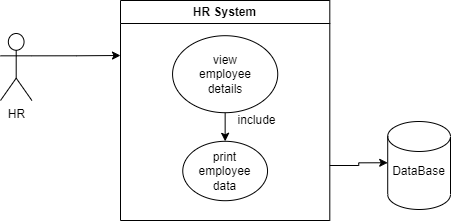

The diagram above was exported from draw.io. Its source (the exported page's mxGraphModel, read from the mxfile embedded in the PNG):
<mxGraphModel dx="925" dy="401" grid="1" gridSize="10" guides="1" tooltips="1" connect="1" arrows="1" fold="1" page="1" pageScale="1" pageWidth="827" pageHeight="1169" math="0" shadow="0">
  <root>
    <mxCell id="0" />
    <mxCell id="1" parent="0" />
    <mxCell id="Gn_83U2Jlv6iLRN3Dula-18" value="" style="group" vertex="1" connectable="0" parent="1">
      <mxGeometry x="60" y="20" width="450" height="220" as="geometry" />
    </mxCell>
    <mxCell id="Gn_83U2Jlv6iLRN3Dula-1" value="HR" style="shape=umlActor;verticalLabelPosition=bottom;verticalAlign=top;html=1;outlineConnect=0;" vertex="1" parent="Gn_83U2Jlv6iLRN3Dula-18">
      <mxGeometry y="33" width="31.4" height="67" as="geometry" />
    </mxCell>
    <mxCell id="Gn_83U2Jlv6iLRN3Dula-2" value="HR System&lt;br&gt;" style="swimlane;whiteSpace=wrap;html=1;" vertex="1" parent="Gn_83U2Jlv6iLRN3Dula-18">
      <mxGeometry x="119.99604651162792" width="209.30232558139537" height="220.00000000000003" as="geometry" />
    </mxCell>
    <mxCell id="Gn_83U2Jlv6iLRN3Dula-14" style="edgeStyle=orthogonalEdgeStyle;rounded=0;orthogonalLoop=1;jettySize=auto;html=1;exitX=0.5;exitY=1;exitDx=0;exitDy=0;entryX=0.5;entryY=0;entryDx=0;entryDy=0;" edge="1" parent="Gn_83U2Jlv6iLRN3Dula-2" source="Gn_83U2Jlv6iLRN3Dula-7" target="Gn_83U2Jlv6iLRN3Dula-9">
      <mxGeometry relative="1" as="geometry" />
    </mxCell>
    <mxCell id="Gn_83U2Jlv6iLRN3Dula-7" value="" style="ellipse;whiteSpace=wrap;html=1;" vertex="1" parent="Gn_83U2Jlv6iLRN3Dula-2">
      <mxGeometry x="52.0639534883721" y="35.2" width="105.17441860465117" height="77" as="geometry" />
    </mxCell>
    <mxCell id="Gn_83U2Jlv6iLRN3Dula-9" value="" style="ellipse;whiteSpace=wrap;html=1;" vertex="1" parent="Gn_83U2Jlv6iLRN3Dula-2">
      <mxGeometry x="62.26744186046512" y="140.8" width="84.76744186046513" height="59.400000000000006" as="geometry" />
    </mxCell>
    <mxCell id="Gn_83U2Jlv6iLRN3Dula-15" value="include&lt;br&gt;" style="text;html=1;strokeColor=none;fillColor=none;align=center;verticalAlign=middle;whiteSpace=wrap;rounded=0;" vertex="1" parent="Gn_83U2Jlv6iLRN3Dula-2">
      <mxGeometry x="104.65116279069768" y="103.4" width="62.79069767441861" height="33" as="geometry" />
    </mxCell>
    <mxCell id="Gn_83U2Jlv6iLRN3Dula-17" value="print employee data" style="text;html=1;strokeColor=none;fillColor=none;align=center;verticalAlign=middle;whiteSpace=wrap;rounded=0;" vertex="1" parent="Gn_83U2Jlv6iLRN3Dula-2">
      <mxGeometry x="73.25581395348837" y="154" width="62.79069767441861" height="33" as="geometry" />
    </mxCell>
    <mxCell id="Gn_83U2Jlv6iLRN3Dula-19" value="view employee details&lt;br&gt;" style="text;html=1;strokeColor=none;fillColor=none;align=center;verticalAlign=middle;whiteSpace=wrap;rounded=0;" vertex="1" parent="Gn_83U2Jlv6iLRN3Dula-2">
      <mxGeometry x="74.65395348837207" y="63.7" width="60" height="20" as="geometry" />
    </mxCell>
    <mxCell id="Gn_83U2Jlv6iLRN3Dula-4" style="edgeStyle=orthogonalEdgeStyle;rounded=0;orthogonalLoop=1;jettySize=auto;html=1;exitX=1;exitY=0.3333333333333333;exitDx=0;exitDy=0;exitPerimeter=0;entryX=0;entryY=0.25;entryDx=0;entryDy=0;" edge="1" parent="Gn_83U2Jlv6iLRN3Dula-18" source="Gn_83U2Jlv6iLRN3Dula-1" target="Gn_83U2Jlv6iLRN3Dula-2">
      <mxGeometry relative="1" as="geometry" />
    </mxCell>
    <mxCell id="Gn_83U2Jlv6iLRN3Dula-5" value="" style="shape=cylinder3;whiteSpace=wrap;html=1;boundedLbl=1;backgroundOutline=1;size=15;" vertex="1" parent="Gn_83U2Jlv6iLRN3Dula-18">
      <mxGeometry x="387.2093023255814" y="121.00000000000001" width="62.79069767441861" height="88" as="geometry" />
    </mxCell>
    <mxCell id="Gn_83U2Jlv6iLRN3Dula-6" value="DataBase&lt;br&gt;" style="text;html=1;strokeColor=none;fillColor=none;align=center;verticalAlign=middle;whiteSpace=wrap;rounded=0;" vertex="1" parent="Gn_83U2Jlv6iLRN3Dula-18">
      <mxGeometry x="387.2093023255814" y="154" width="62.79069767441861" height="33" as="geometry" />
    </mxCell>
    <mxCell id="Gn_83U2Jlv6iLRN3Dula-11" style="edgeStyle=orthogonalEdgeStyle;rounded=0;orthogonalLoop=1;jettySize=auto;html=1;exitX=1;exitY=0.75;exitDx=0;exitDy=0;entryX=0;entryY=0.25;entryDx=0;entryDy=0;" edge="1" parent="Gn_83U2Jlv6iLRN3Dula-18" source="Gn_83U2Jlv6iLRN3Dula-2" target="Gn_83U2Jlv6iLRN3Dula-6">
      <mxGeometry relative="1" as="geometry" />
    </mxCell>
  </root>
</mxGraphModel>